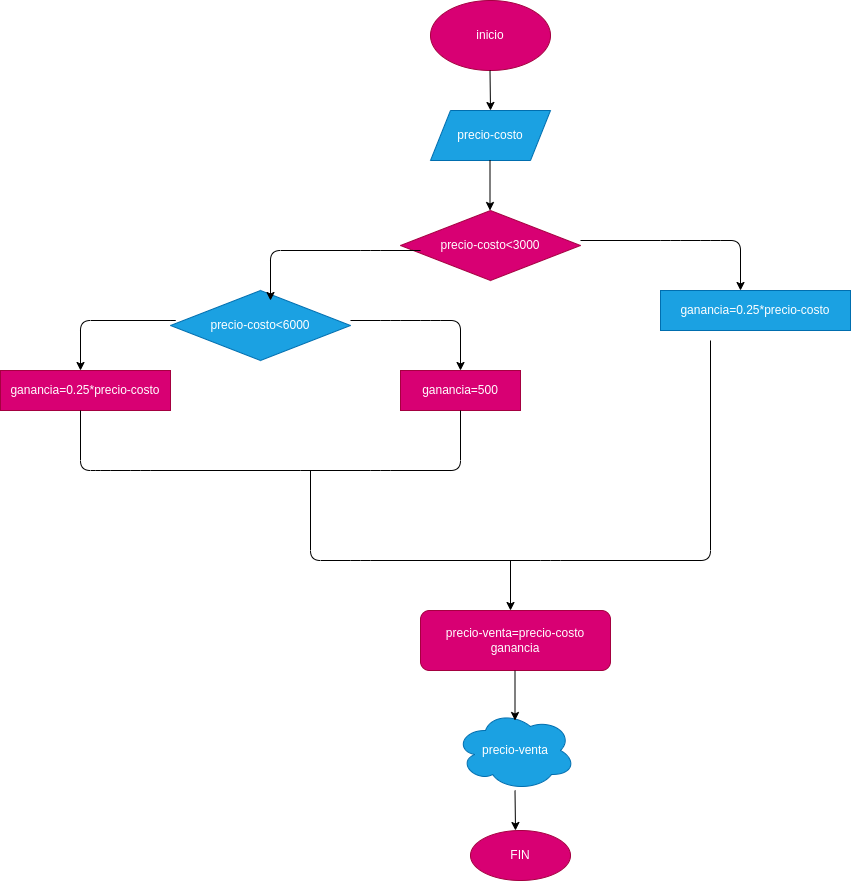

The diagram above was exported from draw.io. Its source (the exported page's mxGraphModel, read from the mxfile embedded in the PNG):
<mxGraphModel dx="1403" dy="411" grid="1" gridSize="10" guides="1" tooltips="1" connect="1" arrows="1" fold="1" page="1" pageScale="1" pageWidth="827" pageHeight="1169" math="0" shadow="0">
  <root>
    <mxCell id="0" />
    <mxCell id="1" parent="0" />
    <mxCell id="2" value="inicio" style="ellipse;whiteSpace=wrap;html=1;fillColor=#d80073;fontColor=#ffffff;strokeColor=#A50040;" vertex="1" parent="1">
      <mxGeometry x="220" y="10" width="120" height="70" as="geometry" />
    </mxCell>
    <mxCell id="3" value="" style="endArrow=classic;html=1;" edge="1" parent="1">
      <mxGeometry width="50" height="50" relative="1" as="geometry">
        <mxPoint x="279.5" y="80" as="sourcePoint" />
        <mxPoint x="280" y="120" as="targetPoint" />
      </mxGeometry>
    </mxCell>
    <mxCell id="4" value="precio-costo" style="shape=parallelogram;perimeter=parallelogramPerimeter;whiteSpace=wrap;html=1;fixedSize=1;fillColor=#1ba1e2;fontColor=#ffffff;strokeColor=#006EAF;" vertex="1" parent="1">
      <mxGeometry x="220" y="120" width="120" height="50" as="geometry" />
    </mxCell>
    <mxCell id="5" value="precio-costo&amp;lt;3000" style="rhombus;whiteSpace=wrap;html=1;fillColor=#d80073;fontColor=#ffffff;strokeColor=#A50040;" vertex="1" parent="1">
      <mxGeometry x="190" y="220" width="180" height="70" as="geometry" />
    </mxCell>
    <mxCell id="6" value="" style="endArrow=classic;html=1;" edge="1" parent="1">
      <mxGeometry width="50" height="50" relative="1" as="geometry">
        <mxPoint x="279.5" y="170" as="sourcePoint" />
        <mxPoint x="279.5" y="220" as="targetPoint" />
      </mxGeometry>
    </mxCell>
    <mxCell id="7" value="" style="endArrow=classic;html=1;" edge="1" parent="1">
      <mxGeometry width="50" height="50" relative="1" as="geometry">
        <mxPoint x="370" y="250" as="sourcePoint" />
        <mxPoint x="530" y="300" as="targetPoint" />
        <Array as="points">
          <mxPoint x="460" y="250" />
          <mxPoint x="500" y="250" />
          <mxPoint x="530" y="250" />
        </Array>
      </mxGeometry>
    </mxCell>
    <mxCell id="9" value="" style="endArrow=classic;html=1;" edge="1" parent="1">
      <mxGeometry width="50" height="50" relative="1" as="geometry">
        <mxPoint x="-50" y="330" as="sourcePoint" />
        <mxPoint x="-130" y="380" as="targetPoint" />
        <Array as="points">
          <mxPoint x="-30" y="330" />
          <mxPoint x="-130" y="330" />
        </Array>
      </mxGeometry>
    </mxCell>
    <mxCell id="10" value="precio-costo&amp;lt;6000" style="rhombus;whiteSpace=wrap;html=1;fillColor=#1ba1e2;fontColor=#ffffff;strokeColor=#006EAF;" vertex="1" parent="1">
      <mxGeometry x="-40" y="300" width="180" height="70" as="geometry" />
    </mxCell>
    <mxCell id="11" value="ganancia=0.25*precio-costo" style="rounded=0;whiteSpace=wrap;html=1;fillColor=#1ba1e2;fontColor=#ffffff;strokeColor=#006EAF;" vertex="1" parent="1">
      <mxGeometry x="450" y="300" width="190" height="40" as="geometry" />
    </mxCell>
    <mxCell id="12" value="" style="endArrow=classic;html=1;" edge="1" parent="1">
      <mxGeometry width="50" height="50" relative="1" as="geometry">
        <mxPoint x="140" y="330" as="sourcePoint" />
        <mxPoint x="250" y="380" as="targetPoint" />
        <Array as="points">
          <mxPoint x="180" y="330" />
          <mxPoint x="220" y="330" />
          <mxPoint x="250" y="330" />
        </Array>
      </mxGeometry>
    </mxCell>
    <mxCell id="13" value="" style="endArrow=classic;html=1;" edge="1" parent="1">
      <mxGeometry width="50" height="50" relative="1" as="geometry">
        <mxPoint x="210" y="260" as="sourcePoint" />
        <mxPoint x="60" y="310" as="targetPoint" />
        <Array as="points">
          <mxPoint x="160" y="260" />
          <mxPoint x="60" y="260" />
        </Array>
      </mxGeometry>
    </mxCell>
    <mxCell id="14" value="ganancia=0.25*precio-costo" style="rounded=0;whiteSpace=wrap;html=1;fillColor=#d80073;fontColor=#ffffff;strokeColor=#A50040;" vertex="1" parent="1">
      <mxGeometry x="-210" y="380" width="170" height="40" as="geometry" />
    </mxCell>
    <mxCell id="15" value="ganancia=500" style="rounded=0;whiteSpace=wrap;html=1;fillColor=#d80073;fontColor=#ffffff;strokeColor=#A50040;" vertex="1" parent="1">
      <mxGeometry x="190" y="380" width="120" height="40" as="geometry" />
    </mxCell>
    <mxCell id="16" value="" style="endArrow=none;html=1;" edge="1" parent="1">
      <mxGeometry width="50" height="50" relative="1" as="geometry">
        <mxPoint x="-130" y="420" as="sourcePoint" />
        <mxPoint x="90" y="480" as="targetPoint" />
        <Array as="points">
          <mxPoint x="-130" y="480" />
          <mxPoint x="-110" y="480" />
          <mxPoint x="-70" y="480" />
        </Array>
      </mxGeometry>
    </mxCell>
    <mxCell id="17" value="" style="endArrow=none;html=1;" edge="1" parent="1">
      <mxGeometry width="50" height="50" relative="1" as="geometry">
        <mxPoint x="90" y="480" as="sourcePoint" />
        <mxPoint x="250" y="420" as="targetPoint" />
        <Array as="points">
          <mxPoint x="170" y="480" />
          <mxPoint x="250" y="480" />
        </Array>
      </mxGeometry>
    </mxCell>
    <mxCell id="19" value="" style="endArrow=none;html=1;" edge="1" parent="1">
      <mxGeometry width="50" height="50" relative="1" as="geometry">
        <mxPoint x="100" y="480" as="sourcePoint" />
        <mxPoint x="500" y="350" as="targetPoint" />
        <Array as="points">
          <mxPoint x="100" y="570" />
          <mxPoint x="150" y="570" />
          <mxPoint x="340" y="570" />
          <mxPoint x="500" y="570" />
        </Array>
      </mxGeometry>
    </mxCell>
    <mxCell id="20" value="" style="endArrow=classic;html=1;" edge="1" parent="1">
      <mxGeometry width="50" height="50" relative="1" as="geometry">
        <mxPoint x="300" y="570" as="sourcePoint" />
        <mxPoint x="300" y="620" as="targetPoint" />
      </mxGeometry>
    </mxCell>
    <mxCell id="21" value="precio-venta=precio-costo&lt;br&gt;ganancia" style="rounded=1;whiteSpace=wrap;html=1;fillColor=#d80073;fontColor=#ffffff;strokeColor=#A50040;" vertex="1" parent="1">
      <mxGeometry x="210" y="620" width="190" height="60" as="geometry" />
    </mxCell>
    <mxCell id="22" value="precio-venta" style="ellipse;shape=cloud;whiteSpace=wrap;html=1;fillColor=#1ba1e2;fontColor=#ffffff;strokeColor=#006EAF;" vertex="1" parent="1">
      <mxGeometry x="245" y="720" width="120" height="80" as="geometry" />
    </mxCell>
    <mxCell id="23" value="" style="endArrow=classic;html=1;" edge="1" parent="1">
      <mxGeometry width="50" height="50" relative="1" as="geometry">
        <mxPoint x="304.5" y="680" as="sourcePoint" />
        <mxPoint x="304.5" y="730" as="targetPoint" />
      </mxGeometry>
    </mxCell>
    <mxCell id="26" value="" style="endArrow=classic;html=1;" edge="1" parent="1">
      <mxGeometry width="50" height="50" relative="1" as="geometry">
        <mxPoint x="304.5" y="800" as="sourcePoint" />
        <mxPoint x="305" y="840" as="targetPoint" />
      </mxGeometry>
    </mxCell>
    <mxCell id="27" value="FIN" style="ellipse;whiteSpace=wrap;html=1;fillColor=#d80073;fontColor=#ffffff;strokeColor=#A50040;" vertex="1" parent="1">
      <mxGeometry x="260" y="840" width="100" height="50" as="geometry" />
    </mxCell>
  </root>
</mxGraphModel>